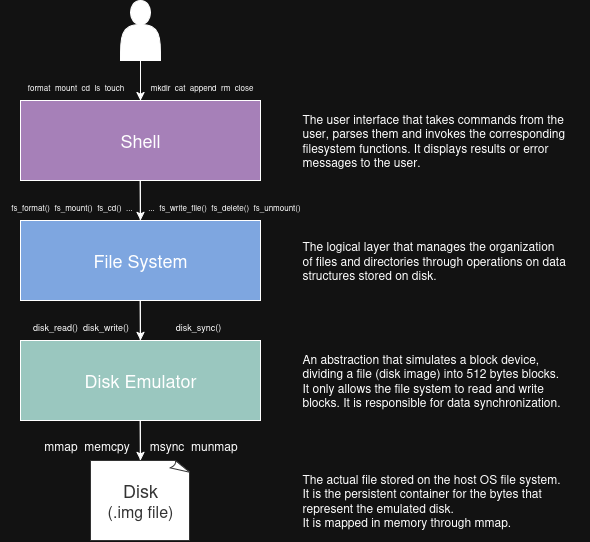

The diagram above was exported from draw.io. Its source (the exported page's mxGraphModel, read from the mxfile embedded in the PNG):
<mxGraphModel dx="1379" dy="797" grid="1" gridSize="10" guides="1" tooltips="1" connect="1" arrows="1" fold="1" page="1" pageScale="1" pageWidth="850" pageHeight="1100" math="0" shadow="0">
  <root>
    <mxCell id="0" />
    <mxCell id="1" parent="0" />
    <mxCell id="L4B5G6-myM98sJ9nwr2X-3" value="" style="endArrow=classic;html=1;rounded=0;" edge="1" parent="1">
      <mxGeometry width="50" height="50" relative="1" as="geometry">
        <mxPoint x="200" y="160" as="sourcePoint" />
        <mxPoint x="200" y="160" as="targetPoint" />
        <Array as="points">
          <mxPoint x="200" y="120" />
        </Array>
      </mxGeometry>
    </mxCell>
    <mxCell id="L4B5G6-myM98sJ9nwr2X-4" value="" style="shape=actor;whiteSpace=wrap;html=1;fillColor=light-dark(#FFFFFF,#FFFFFF);" vertex="1" parent="1">
      <mxGeometry x="180" y="60" width="40" height="60" as="geometry" />
    </mxCell>
    <mxCell id="L4B5G6-myM98sJ9nwr2X-5" value="&lt;font style=&quot;font-size: 18px;&quot;&gt;Shell&lt;/font&gt;" style="rounded=0;whiteSpace=wrap;html=1;fillColor=light-dark(#FFFFFF,#A680B8);" vertex="1" parent="1">
      <mxGeometry x="80" y="160" width="240" height="80" as="geometry" />
    </mxCell>
    <mxCell id="L4B5G6-myM98sJ9nwr2X-7" value="" style="endArrow=classic;html=1;rounded=0;" edge="1" parent="1">
      <mxGeometry width="50" height="50" relative="1" as="geometry">
        <mxPoint x="199.66000000000003" y="320" as="sourcePoint" />
        <mxPoint x="200" y="280" as="targetPoint" />
        <Array as="points">
          <mxPoint x="199.66000000000003" y="240" />
        </Array>
      </mxGeometry>
    </mxCell>
    <mxCell id="L4B5G6-myM98sJ9nwr2X-8" value="&lt;font style=&quot;font-size: 18px;&quot;&gt;File System&lt;/font&gt;" style="rounded=0;whiteSpace=wrap;html=1;fillColor=light-dark(#FFFFFF,#7EA6E0);" vertex="1" parent="1">
      <mxGeometry x="80" y="280" width="240" height="80" as="geometry" />
    </mxCell>
    <mxCell id="L4B5G6-myM98sJ9nwr2X-9" value="" style="endArrow=classic;html=1;rounded=0;" edge="1" parent="1">
      <mxGeometry width="50" height="50" relative="1" as="geometry">
        <mxPoint x="199.66000000000003" y="440" as="sourcePoint" />
        <mxPoint x="200" y="400" as="targetPoint" />
        <Array as="points">
          <mxPoint x="199.66000000000003" y="360" />
        </Array>
      </mxGeometry>
    </mxCell>
    <mxCell id="L4B5G6-myM98sJ9nwr2X-10" value="&lt;font style=&quot;font-size: 18px;&quot;&gt;Disk Emulator&lt;/font&gt;" style="rounded=0;whiteSpace=wrap;html=1;fillColor=light-dark(#FFFFFF,#9AC7BF);" vertex="1" parent="1">
      <mxGeometry x="80" y="400" width="240" height="80" as="geometry" />
    </mxCell>
    <mxCell id="L4B5G6-myM98sJ9nwr2X-12" value="" style="endArrow=classic;html=1;rounded=0;" edge="1" parent="1">
      <mxGeometry width="50" height="50" relative="1" as="geometry">
        <mxPoint x="199.66000000000003" y="560" as="sourcePoint" />
        <mxPoint x="200" y="520" as="targetPoint" />
        <Array as="points">
          <mxPoint x="199.66000000000003" y="480" />
        </Array>
      </mxGeometry>
    </mxCell>
    <mxCell id="L4B5G6-myM98sJ9nwr2X-13" value="&lt;div&gt;&lt;font style=&quot;font-size: 18px;&quot;&gt;Disk&lt;/font&gt;&lt;/div&gt;&lt;div&gt;&lt;font size=&quot;3&quot;&gt;(.img file)&lt;/font&gt;&lt;/div&gt;" style="whiteSpace=wrap;html=1;shape=mxgraph.basic.document;fillColor=light-dark(#FFFFFF,#FFFFFF);strokeColor=light-dark(#000000,#333333);fontColor=light-dark(#000000,#333333);" vertex="1" parent="1">
      <mxGeometry x="150" y="520" width="100" height="80" as="geometry" />
    </mxCell>
    <mxCell id="L4B5G6-myM98sJ9nwr2X-15" value="&lt;font style=&quot;font-size: 8px;&quot;&gt;format&amp;nbsp; mount&amp;nbsp; cd&amp;nbsp; ls&amp;nbsp; touch&lt;/font&gt;" style="text;html=1;align=center;verticalAlign=middle;resizable=0;points=[];autosize=1;strokeColor=none;fillColor=none;" vertex="1" parent="1">
      <mxGeometry x="75" y="130" width="120" height="30" as="geometry" />
    </mxCell>
    <mxCell id="L4B5G6-myM98sJ9nwr2X-16" value="&lt;font style=&quot;font-size: 8px;&quot;&gt;&amp;nbsp;&lt;font&gt;mkdir&amp;nbsp;&amp;nbsp;&lt;/font&gt;&lt;font&gt;cat&amp;nbsp; append&amp;nbsp; rm&amp;nbsp; close&lt;/font&gt;&lt;/font&gt;" style="text;html=1;align=center;verticalAlign=middle;resizable=0;points=[];autosize=1;strokeColor=none;fillColor=none;" vertex="1" parent="1">
      <mxGeometry x="195" y="130" width="130" height="30" as="geometry" />
    </mxCell>
    <mxCell id="L4B5G6-myM98sJ9nwr2X-17" value="&lt;div&gt;The actual file stored on the host OS file system.&lt;/div&gt;&lt;div&gt;It is the persistent container for the bytes that&lt;/div&gt;&lt;div&gt;represent the emulated disk.&lt;/div&gt;&lt;div&gt;It is mapped in memory through mmap.&lt;/div&gt;" style="text;html=1;align=left;verticalAlign=middle;resizable=0;points=[];autosize=1;strokeColor=none;fillColor=none;" vertex="1" parent="1">
      <mxGeometry x="360" y="525" width="280" height="70" as="geometry" />
    </mxCell>
    <mxCell id="L4B5G6-myM98sJ9nwr2X-18" value="&lt;div&gt;An abstraction that simulates a block device,&lt;/div&gt;&lt;div&gt;dividing a file (disk image) into 512 bytes blocks.&lt;/div&gt;&lt;div&gt;It only allows the file system to read and write&lt;/div&gt;&lt;div&gt;blocks. It is responsible for data synchronization.&lt;/div&gt;" style="text;html=1;align=left;verticalAlign=middle;resizable=0;points=[];autosize=1;strokeColor=none;fillColor=none;" vertex="1" parent="1">
      <mxGeometry x="360" y="405" width="280" height="70" as="geometry" />
    </mxCell>
    <mxCell id="L4B5G6-myM98sJ9nwr2X-20" value="&lt;div align=&quot;left&quot;&gt;The logical layer that manages the organization&lt;/div&gt;&lt;div align=&quot;left&quot;&gt;of files and directories through operations on data&lt;/div&gt;&lt;div align=&quot;left&quot;&gt;structures stored on disk.&amp;nbsp;&lt;/div&gt;" style="text;html=1;align=left;verticalAlign=middle;resizable=0;points=[];autosize=1;strokeColor=none;fillColor=none;" vertex="1" parent="1">
      <mxGeometry x="360" y="290" width="290" height="60" as="geometry" />
    </mxCell>
    <mxCell id="L4B5G6-myM98sJ9nwr2X-21" value="&lt;div&gt;The user interface that takes commands from the&lt;/div&gt;&lt;div&gt;user, parses them and invokes the corresponding&lt;/div&gt;&lt;div&gt;filesystem functions. It displays results or error&lt;/div&gt;&lt;div&gt;messages to the user.&lt;/div&gt;" style="text;html=1;align=left;verticalAlign=middle;resizable=0;points=[];autosize=1;strokeColor=none;fillColor=none;" vertex="1" parent="1">
      <mxGeometry x="360" y="165" width="290" height="70" as="geometry" />
    </mxCell>
    <mxCell id="L4B5G6-myM98sJ9nwr2X-22" value="&lt;font style=&quot;font-size: 8px;&quot;&gt;fs_format()&amp;nbsp; fs_mount()&amp;nbsp; fs_cd()&amp;nbsp; ...&amp;nbsp; &amp;nbsp; &amp;nbsp; &amp;nbsp;...&amp;nbsp; fs_write_file()&amp;nbsp; fs_delete()&amp;nbsp; fs_unmount()&lt;/font&gt;" style="text;html=1;align=center;verticalAlign=middle;resizable=0;points=[];autosize=1;strokeColor=none;fillColor=none;" vertex="1" parent="1">
      <mxGeometry x="60" y="250" width="310" height="30" as="geometry" />
    </mxCell>
    <mxCell id="L4B5G6-myM98sJ9nwr2X-24" value="&lt;font style=&quot;font-size: 9px;&quot;&gt;disk_sync()&amp;nbsp;&amp;nbsp;&lt;/font&gt;" style="text;html=1;align=center;verticalAlign=middle;resizable=0;points=[];autosize=1;strokeColor=none;fillColor=none;" vertex="1" parent="1">
      <mxGeometry x="225" y="370" width="70" height="30" as="geometry" />
    </mxCell>
    <mxCell id="L4B5G6-myM98sJ9nwr2X-25" value="mmap&amp;nbsp; memcpy&amp;nbsp; &amp;nbsp; &amp;nbsp; msync&amp;nbsp; munmap" style="text;html=1;align=center;verticalAlign=middle;resizable=0;points=[];autosize=1;strokeColor=none;fillColor=none;" vertex="1" parent="1">
      <mxGeometry x="90" y="490" width="220" height="30" as="geometry" />
    </mxCell>
    <mxCell id="L4B5G6-myM98sJ9nwr2X-27" value="&lt;font style=&quot;font-size: 9px;&quot;&gt;disk_read()&amp;nbsp; disk_write()&lt;/font&gt;" style="text;html=1;align=center;verticalAlign=middle;resizable=0;points=[];autosize=1;strokeColor=none;fillColor=none;" vertex="1" parent="1">
      <mxGeometry x="80" y="370" width="120" height="30" as="geometry" />
    </mxCell>
  </root>
</mxGraphModel>